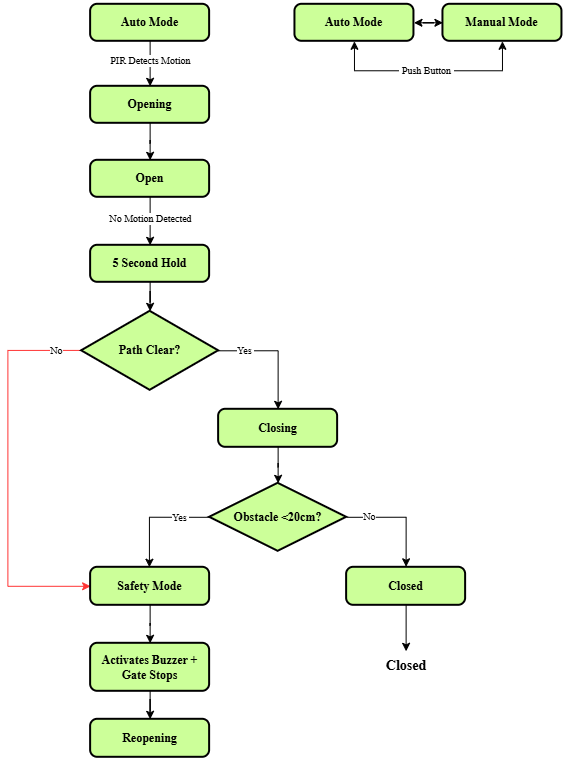

The diagram above was exported from draw.io. Its source (the exported page's mxGraphModel, read from the mxfile embedded in the PNG):
<mxGraphModel dx="1664" dy="881" grid="0" gridSize="10" guides="1" tooltips="1" connect="1" arrows="1" fold="1" page="1" pageScale="1" pageWidth="850" pageHeight="1100" background="light-dark(#FFFFFF,#FFFFFF)" math="0" shadow="0">
  <root>
    <mxCell id="0" />
    <mxCell id="1" parent="0" />
    <mxCell id="LZsAvJK0wWtmp5eWpJjJ-5" edge="1" parent="1" source="LZsAvJK0wWtmp5eWpJjJ-2" style="edgeStyle=orthogonalEdgeStyle;rounded=0;orthogonalLoop=1;jettySize=auto;html=1;strokeColor=light-dark(#000000,#000000);" target="LZsAvJK0wWtmp5eWpJjJ-3" value="">
      <mxGeometry relative="1" as="geometry" />
    </mxCell>
    <mxCell id="LZsAvJK0wWtmp5eWpJjJ-8" connectable="0" parent="LZsAvJK0wWtmp5eWpJjJ-5" style="edgeLabel;html=1;align=center;verticalAlign=middle;resizable=0;points=[];strokeColor=light-dark(transparent,#000000);" value="" vertex="1">
      <mxGeometry relative="1" x="-0.559" y="1" as="geometry">
        <mxPoint as="offset" />
      </mxGeometry>
    </mxCell>
    <mxCell id="LZsAvJK0wWtmp5eWpJjJ-14" connectable="0" parent="LZsAvJK0wWtmp5eWpJjJ-5" style="edgeLabel;html=1;align=center;verticalAlign=middle;resizable=0;points=[];labelBackgroundColor=light-dark(#FFFFFF,#FFFFFF);fontColor=light-dark(#000000,#000000);fontFamily=Times New Roman;fontStyle=0;fontSize=10;" value="PIR Detects Motion" vertex="1">
      <mxGeometry relative="1" x="-0.2288" as="geometry">
        <mxPoint y="1" as="offset" />
      </mxGeometry>
    </mxCell>
    <mxCell id="LZsAvJK0wWtmp5eWpJjJ-2" parent="1" style="rounded=1;whiteSpace=wrap;html=1;absoluteArcSize=1;arcSize=14;strokeWidth=2;fillColor=light-dark(#B9E0A5,#CCFF99);strokeColor=light-dark(#000000,#000000);fontFamily=Times New Roman;" value="&lt;h4&gt;&lt;span style=&quot;color: light-dark(rgb(0, 0, 0), rgb(0, 0, 0));&quot;&gt;Auto Mode&lt;/span&gt;&lt;/h4&gt;" vertex="1">
      <mxGeometry height="37" width="119" x="281.66999999999996" y="85" as="geometry" />
    </mxCell>
    <mxCell id="LZsAvJK0wWtmp5eWpJjJ-7" edge="1" parent="1" source="LZsAvJK0wWtmp5eWpJjJ-3" style="edgeStyle=orthogonalEdgeStyle;rounded=0;orthogonalLoop=1;jettySize=auto;html=1;strokeColor=light-dark(#000000,#000000);" target="LZsAvJK0wWtmp5eWpJjJ-6" value="">
      <mxGeometry relative="1" as="geometry" />
    </mxCell>
    <mxCell id="LZsAvJK0wWtmp5eWpJjJ-3" parent="1" style="rounded=1;whiteSpace=wrap;html=1;absoluteArcSize=1;arcSize=14;strokeWidth=2;fillColor=light-dark(#B9E0A5,#CCFF99);strokeColor=light-dark(#000000,#000000);fontFamily=Times New Roman;" value="&lt;h4&gt;&lt;span style=&quot;color: light-dark(rgb(0, 0, 0), rgb(0, 0, 0));&quot;&gt;Opening&lt;/span&gt;&lt;/h4&gt;" vertex="1">
      <mxGeometry height="37" width="119" x="281.66999999999996" y="167" as="geometry" />
    </mxCell>
    <mxCell id="LZsAvJK0wWtmp5eWpJjJ-11" edge="1" parent="1" source="LZsAvJK0wWtmp5eWpJjJ-6" style="edgeStyle=orthogonalEdgeStyle;rounded=0;orthogonalLoop=1;jettySize=auto;html=1;strokeColor=light-dark(#000000,#000000);" target="LZsAvJK0wWtmp5eWpJjJ-10" value="">
      <mxGeometry relative="1" as="geometry" />
    </mxCell>
    <mxCell id="LZsAvJK0wWtmp5eWpJjJ-12" connectable="0" parent="LZsAvJK0wWtmp5eWpJjJ-11" style="edgeLabel;html=1;align=center;verticalAlign=middle;resizable=0;points=[];labelBackgroundColor=light-dark(#FFFFFF,#FFFFFF);fontColor=light-dark(#000000,#000000);fontFamily=Times New Roman;fontSize=10;" value="&lt;span&gt;No Motion Detected&lt;/span&gt;" vertex="1">
      <mxGeometry relative="1" x="-0.2" y="-1" as="geometry">
        <mxPoint x="1" y="2" as="offset" />
      </mxGeometry>
    </mxCell>
    <mxCell id="LZsAvJK0wWtmp5eWpJjJ-6" parent="1" style="rounded=1;whiteSpace=wrap;html=1;absoluteArcSize=1;arcSize=14;strokeWidth=2;fillColor=light-dark(#B9E0A5,#CCFF99);strokeColor=light-dark(#000000,#000000);fontFamily=Times New Roman;" value="&lt;h4&gt;&lt;span style=&quot;color: light-dark(rgb(0, 0, 0), rgb(0, 0, 0));&quot;&gt;Open&lt;/span&gt;&lt;/h4&gt;" vertex="1">
      <mxGeometry height="37" width="119" x="281.66999999999996" y="241" as="geometry" />
    </mxCell>
    <mxCell id="LZsAvJK0wWtmp5eWpJjJ-18" edge="1" parent="1" source="LZsAvJK0wWtmp5eWpJjJ-10" style="edgeStyle=orthogonalEdgeStyle;rounded=0;orthogonalLoop=1;jettySize=auto;html=1;strokeColor=light-dark(#000000,#000000);" target="LZsAvJK0wWtmp5eWpJjJ-17" value="">
      <mxGeometry relative="1" as="geometry" />
    </mxCell>
    <mxCell id="LZsAvJK0wWtmp5eWpJjJ-10" parent="1" style="rounded=1;whiteSpace=wrap;html=1;absoluteArcSize=1;arcSize=14;strokeWidth=2;fillColor=light-dark(#B9E0A5,#CCFF99);strokeColor=light-dark(#000000,#000000);fontFamily=Times New Roman;" value="&lt;font&gt;&lt;b style=&quot;color: light-dark(rgb(0, 0, 0), rgb(0, 0, 0));&quot;&gt;5 Second Hold&lt;/b&gt;&lt;/font&gt;" vertex="1">
      <mxGeometry height="37" width="119" x="281.66999999999996" y="326" as="geometry" />
    </mxCell>
    <mxCell id="LZsAvJK0wWtmp5eWpJjJ-20" edge="1" parent="1" source="LZsAvJK0wWtmp5eWpJjJ-17" style="edgeStyle=orthogonalEdgeStyle;rounded=0;orthogonalLoop=1;jettySize=auto;html=1;exitX=1;exitY=0.5;exitDx=0;exitDy=0;exitPerimeter=0;entryX=0.5;entryY=0;entryDx=0;entryDy=0;strokeColor=light-dark(#000000,#000000);" target="LZsAvJK0wWtmp5eWpJjJ-19">
      <mxGeometry relative="1" as="geometry" />
    </mxCell>
    <mxCell id="LZsAvJK0wWtmp5eWpJjJ-21" connectable="0" parent="LZsAvJK0wWtmp5eWpJjJ-20" style="edgeLabel;html=1;align=center;verticalAlign=middle;resizable=0;points=[];labelBackgroundColor=light-dark(default, #ffffff);fontFamily=Times New Roman;fontSize=10;" value="&lt;span style=&quot;background-color: light-dark(rgb(255, 255, 255), rgb(255, 255, 255)); color: light-dark(rgb(0, 0, 0), rgb(0, 0, 0));&quot;&gt;Yes&amp;nbsp;&lt;/span&gt;" vertex="1">
      <mxGeometry relative="1" x="-0.7219" y="1" as="geometry">
        <mxPoint x="10" as="offset" />
      </mxGeometry>
    </mxCell>
    <mxCell id="LZsAvJK0wWtmp5eWpJjJ-36" edge="1" parent="1" source="LZsAvJK0wWtmp5eWpJjJ-17" style="edgeStyle=orthogonalEdgeStyle;rounded=0;orthogonalLoop=1;jettySize=auto;html=1;entryX=0;entryY=0.5;entryDx=0;entryDy=0;strokeColor=light-dark(#000000,#FF3333);exitX=-0.009;exitY=0.495;exitDx=0;exitDy=0;exitPerimeter=0;" target="LZsAvJK0wWtmp5eWpJjJ-26">
      <mxGeometry relative="1" as="geometry">
        <Array as="points">
          <mxPoint x="198.98999999999998" y="431.12" />
          <mxPoint x="198.98999999999998" y="667" />
        </Array>
      </mxGeometry>
    </mxCell>
    <mxCell id="LZsAvJK0wWtmp5eWpJjJ-37" connectable="0" parent="LZsAvJK0wWtmp5eWpJjJ-36" style="edgeLabel;html=1;align=center;verticalAlign=middle;resizable=0;points=[];labelBackgroundColor=light-dark(#FFFFFF,#FFFFFF);fontColor=light-dark(#000000,#000000);fontFamily=Times New Roman;fontSize=10;" value="No" vertex="1">
      <mxGeometry relative="1" x="-0.8615" y="2" as="geometry">
        <mxPoint x="3" y="-2" as="offset" />
      </mxGeometry>
    </mxCell>
    <mxCell id="LZsAvJK0wWtmp5eWpJjJ-17" parent="1" style="strokeWidth=2;html=1;shape=mxgraph.flowchart.decision;whiteSpace=wrap;fillColor=light-dark(#B9E0A5,#CCFF99);strokeColor=light-dark(#000000,#000000);fontColor=light-dark(#000000,#000000);fontStyle=1;fontFamily=Times New Roman;" value="Path Clear?" vertex="1">
      <mxGeometry height="79" width="137" x="272.66999999999996" y="392" as="geometry" />
    </mxCell>
    <mxCell id="LZsAvJK0wWtmp5eWpJjJ-25" edge="1" parent="1" source="LZsAvJK0wWtmp5eWpJjJ-19" style="edgeStyle=orthogonalEdgeStyle;rounded=0;orthogonalLoop=1;jettySize=auto;html=1;strokeColor=light-dark(#000000,#000000);" target="LZsAvJK0wWtmp5eWpJjJ-23" value="">
      <mxGeometry relative="1" as="geometry" />
    </mxCell>
    <mxCell id="LZsAvJK0wWtmp5eWpJjJ-19" parent="1" style="rounded=1;whiteSpace=wrap;html=1;absoluteArcSize=1;arcSize=14;strokeWidth=2;fillColor=light-dark(#B9E0A5,#CCFF99);strokeColor=light-dark(#000000,#000000);fontFamily=Times New Roman;" value="&lt;font&gt;&lt;b style=&quot;color: light-dark(rgb(0, 0, 0), rgb(0, 0, 0));&quot;&gt;Closing&lt;/b&gt;&lt;/font&gt;" vertex="1">
      <mxGeometry height="38" width="119" x="409.66999999999996" y="490" as="geometry" />
    </mxCell>
    <mxCell id="LZsAvJK0wWtmp5eWpJjJ-23" parent="1" style="strokeWidth=2;html=1;shape=mxgraph.flowchart.decision;whiteSpace=wrap;fillColor=light-dark(#B9E0A5,#CCFF99);strokeColor=light-dark(#000000,#000000);fontColor=light-dark(#000000,#000000);fontStyle=1;fontFamily=Times New Roman;" value="Obstacle &amp;lt;20cm?" vertex="1">
      <mxGeometry height="68" width="137" x="400.66999999999996" y="564" as="geometry" />
    </mxCell>
    <mxCell id="LZsAvJK0wWtmp5eWpJjJ-35" edge="1" parent="1" source="LZsAvJK0wWtmp5eWpJjJ-26" style="edgeStyle=orthogonalEdgeStyle;rounded=0;orthogonalLoop=1;jettySize=auto;html=1;strokeColor=light-dark(#000000,#000000);" target="LZsAvJK0wWtmp5eWpJjJ-34" value="">
      <mxGeometry relative="1" as="geometry" />
    </mxCell>
    <mxCell id="LZsAvJK0wWtmp5eWpJjJ-26" parent="1" style="rounded=1;whiteSpace=wrap;html=1;absoluteArcSize=1;arcSize=14;strokeWidth=2;fillColor=light-dark(#B9E0A5,#CCFF99);strokeColor=light-dark(#000000,#000000);fontFamily=Times New Roman;" value="&lt;b style=&quot;color: light-dark(rgb(0, 0, 0), rgb(0, 0, 0));&quot;&gt;Safety Mode&lt;/b&gt;" vertex="1">
      <mxGeometry height="38" width="119" x="281.66999999999996" y="648" as="geometry" />
    </mxCell>
    <mxCell id="ShYYdIbTn6Y1n8kGDrJv-2" edge="1" parent="1" source="LZsAvJK0wWtmp5eWpJjJ-27" style="edgeStyle=orthogonalEdgeStyle;rounded=0;orthogonalLoop=1;jettySize=auto;html=1;strokeColor=light-dark(#000000,#000000);" target="ShYYdIbTn6Y1n8kGDrJv-1" value="">
      <mxGeometry relative="1" as="geometry" />
    </mxCell>
    <mxCell id="LZsAvJK0wWtmp5eWpJjJ-27" parent="1" style="rounded=1;whiteSpace=wrap;html=1;absoluteArcSize=1;arcSize=14;strokeWidth=2;fillColor=light-dark(#B9E0A5,#CCFF99);strokeColor=light-dark(#000000,#000000);fontFamily=Times New Roman;" value="&lt;font&gt;&lt;b style=&quot;color: light-dark(rgb(0, 0, 0), rgb(0, 0, 0));&quot;&gt;Closed&lt;/b&gt;&lt;/font&gt;" vertex="1">
      <mxGeometry height="38" width="119" x="537.67" y="648" as="geometry" />
    </mxCell>
    <mxCell id="LZsAvJK0wWtmp5eWpJjJ-29" edge="1" parent="1" source="LZsAvJK0wWtmp5eWpJjJ-23" style="edgeStyle=orthogonalEdgeStyle;rounded=0;orthogonalLoop=1;jettySize=auto;html=1;entryX=0.5;entryY=0;entryDx=0;entryDy=0;strokeColor=light-dark(#000000,#000000);exitX=0;exitY=0.5;exitDx=0;exitDy=0;exitPerimeter=0;" target="LZsAvJK0wWtmp5eWpJjJ-26">
      <mxGeometry relative="1" as="geometry">
        <Array as="points">
          <mxPoint x="340.51" y="598" />
          <mxPoint x="340.51" y="648" />
        </Array>
      </mxGeometry>
    </mxCell>
    <mxCell id="LZsAvJK0wWtmp5eWpJjJ-31" connectable="0" parent="LZsAvJK0wWtmp5eWpJjJ-29" style="edgeLabel;html=1;align=center;verticalAlign=middle;resizable=0;points=[];labelBackgroundColor=light-dark(#FFFFFF,#FFFFFF);fontColor=light-dark(#000000,#000000);fontSize=10;" value="&lt;span&gt;&lt;font face=&quot;Times New Roman&quot;&gt;Yes&amp;nbsp;&lt;/font&gt;&lt;/span&gt;" vertex="1">
      <mxGeometry relative="1" x="-0.4355" y="-1" as="geometry">
        <mxPoint x="2" y="1" as="offset" />
      </mxGeometry>
    </mxCell>
    <mxCell id="LZsAvJK0wWtmp5eWpJjJ-30" edge="1" parent="1" source="LZsAvJK0wWtmp5eWpJjJ-23" style="edgeStyle=orthogonalEdgeStyle;rounded=0;orthogonalLoop=1;jettySize=auto;html=1;entryX=0.5;entryY=-0.014;entryDx=0;entryDy=0;entryPerimeter=0;strokeColor=light-dark(#000000,#000000);exitX=1;exitY=0.5;exitDx=0;exitDy=0;exitPerimeter=0;" target="LZsAvJK0wWtmp5eWpJjJ-27">
      <mxGeometry relative="1" as="geometry">
        <Array as="points">
          <mxPoint x="597.18" y="598" />
        </Array>
        <mxPoint x="537.6699999999998" y="614" as="sourcePoint" />
        <mxPoint x="596.525" y="701.7280000000001" as="targetPoint" />
      </mxGeometry>
    </mxCell>
    <mxCell id="LZsAvJK0wWtmp5eWpJjJ-32" connectable="0" parent="LZsAvJK0wWtmp5eWpJjJ-30" style="edgeLabel;html=1;align=center;verticalAlign=middle;resizable=0;points=[];labelBackgroundColor=light-dark(#FFFFFF,#FFFFFF);fontColor=light-dark(#000000,#000000);fontFamily=Times New Roman;fontSize=10;" value="No" vertex="1">
      <mxGeometry relative="1" x="-0.5848" y="1" as="geometry">
        <mxPoint as="offset" />
      </mxGeometry>
    </mxCell>
    <mxCell id="ShYYdIbTn6Y1n8kGDrJv-5" edge="1" parent="1" source="LZsAvJK0wWtmp5eWpJjJ-34" style="edgeStyle=orthogonalEdgeStyle;rounded=0;orthogonalLoop=1;jettySize=auto;html=1;strokeColor=light-dark(#000000,#000000);" target="ShYYdIbTn6Y1n8kGDrJv-4" value="">
      <mxGeometry relative="1" as="geometry" />
    </mxCell>
    <mxCell id="LZsAvJK0wWtmp5eWpJjJ-34" parent="1" style="rounded=1;whiteSpace=wrap;html=1;absoluteArcSize=1;arcSize=14;strokeWidth=2;fillColor=light-dark(#B9E0A5,#CCFF99);strokeColor=light-dark(#000000,#000000);fontFamily=Times New Roman;fontColor=light-dark(#000000,#000000);" value="&lt;b&gt;Activates Buzzer + Gate Stops&lt;/b&gt;" vertex="1">
      <mxGeometry height="48" width="119" x="281.66999999999996" y="724" as="geometry" />
    </mxCell>
    <mxCell id="ShYYdIbTn6Y1n8kGDrJv-1" parent="1" style="text;html=1;whiteSpace=wrap;align=center;verticalAlign=middle;rounded=0;fontColor=light-dark(#000000,#000000);fontFamily=Times New Roman;fontStyle=1;fontSize=14;" value="Closed" vertex="1">
      <mxGeometry height="30" width="60" x="567.17" y="732" as="geometry" />
    </mxCell>
    <mxCell id="ShYYdIbTn6Y1n8kGDrJv-4" parent="1" style="rounded=1;whiteSpace=wrap;html=1;absoluteArcSize=1;arcSize=14;strokeWidth=2;fillColor=light-dark(#B9E0A5,#CCFF99);strokeColor=light-dark(#000000,#000000);fontFamily=Times New Roman;" value="&lt;b style=&quot;color: light-dark(rgb(0, 0, 0), rgb(0, 0, 0));&quot;&gt;Reopening&lt;/b&gt;" vertex="1">
      <mxGeometry height="38" width="119" x="281.66999999999996" y="800" as="geometry" />
    </mxCell>
    <mxCell id="ShYYdIbTn6Y1n8kGDrJv-8" edge="1" parent="1" source="ShYYdIbTn6Y1n8kGDrJv-6" style="edgeStyle=orthogonalEdgeStyle;rounded=0;orthogonalLoop=1;jettySize=auto;html=1;strokeColor=light-dark(#000000,#000000);startArrow=classic;startFill=1;" target="ShYYdIbTn6Y1n8kGDrJv-7" value="">
      <mxGeometry relative="1" as="geometry" />
    </mxCell>
    <mxCell id="ShYYdIbTn6Y1n8kGDrJv-9" edge="1" parent="1" source="ShYYdIbTn6Y1n8kGDrJv-6" style="edgeStyle=orthogonalEdgeStyle;rounded=0;orthogonalLoop=1;jettySize=auto;html=1;entryX=0.5;entryY=1;entryDx=0;entryDy=0;strokeColor=light-dark(#000000,#000000);startArrow=classic;startFill=1;exitX=0.5;exitY=1;exitDx=0;exitDy=0;" target="ShYYdIbTn6Y1n8kGDrJv-7">
      <mxGeometry relative="1" as="geometry">
        <Array as="points">
          <mxPoint x="545.52" y="151.48" />
          <mxPoint x="693.52" y="151.48" />
        </Array>
      </mxGeometry>
    </mxCell>
    <mxCell id="ShYYdIbTn6Y1n8kGDrJv-11" connectable="0" parent="ShYYdIbTn6Y1n8kGDrJv-9" style="edgeLabel;html=1;align=center;verticalAlign=middle;resizable=0;points=[];labelBackgroundColor=light-dark(#FFFFFF,#FFFFFF);fontColor=light-dark(#000000,#000000);fontFamily=Times New Roman;fontSize=10;" value="&lt;span&gt;&amp;nbsp;Push Button&amp;nbsp;&lt;/span&gt;" vertex="1">
      <mxGeometry relative="1" x="-0.0688" y="-1" as="geometry">
        <mxPoint x="4" y="-2" as="offset" />
      </mxGeometry>
    </mxCell>
    <mxCell id="ShYYdIbTn6Y1n8kGDrJv-6" parent="1" style="rounded=1;whiteSpace=wrap;html=1;absoluteArcSize=1;arcSize=14;strokeWidth=2;fillColor=light-dark(#B9E0A5,#CCFF99);strokeColor=light-dark(#000000,#000000);fontFamily=Times New Roman;" value="&lt;h4&gt;&lt;span style=&quot;color: light-dark(rgb(0, 0, 0), rgb(0, 0, 0));&quot;&gt;Auto Mode&lt;/span&gt;&lt;/h4&gt;" vertex="1">
      <mxGeometry height="37" width="119" x="485.99999999999994" y="85" as="geometry" />
    </mxCell>
    <mxCell id="ShYYdIbTn6Y1n8kGDrJv-7" parent="1" style="rounded=1;whiteSpace=wrap;html=1;absoluteArcSize=1;arcSize=14;strokeWidth=2;fillColor=light-dark(#B9E0A5,#CCFF99);strokeColor=light-dark(#000000,#000000);fontFamily=Times New Roman;" value="&lt;h4&gt;&lt;span style=&quot;color: light-dark(rgb(0, 0, 0), rgb(0, 0, 0));&quot;&gt;Manual Mode&lt;/span&gt;&lt;/h4&gt;" vertex="1">
      <mxGeometry height="37" width="119" x="634" y="85" as="geometry" />
    </mxCell>
  </root>
</mxGraphModel>